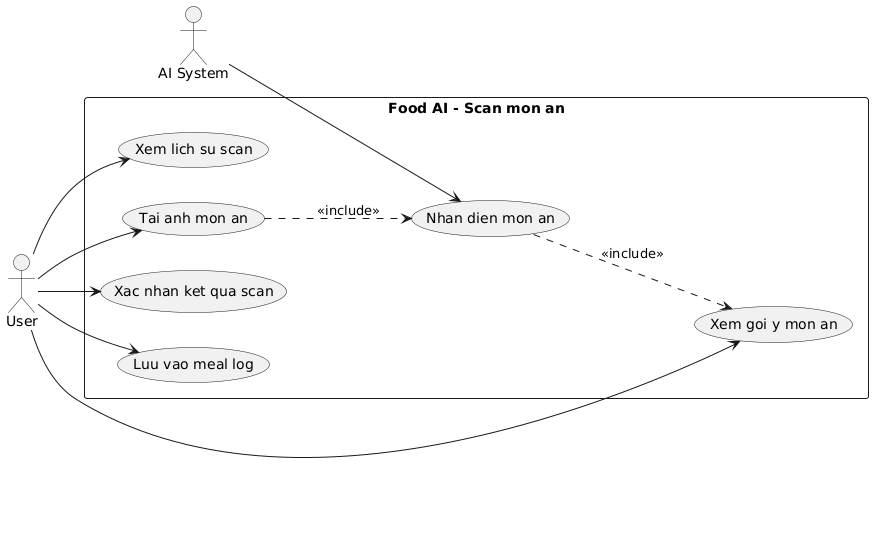

The diagram above was rendered by PlantUML. Its source (embedded in the PNG):
@startuml
left to right direction
actor User
actor "AI System" as AI
rectangle "Food AI - Scan mon an" {
  usecase "Tai anh mon an" as UC1
  usecase "Nhan dien mon an" as UC2
  usecase "Xem goi y mon an" as UC3
  usecase "Xac nhan ket qua scan" as UC4
  usecase "Luu vao meal log" as UC5
  usecase "Xem lich su scan" as UC6
}
User --> UC1
User --> UC3
User --> UC4
User --> UC5
User --> UC6
AI --> UC2
UC1 ..> UC2 : <<include>>
UC2 ..> UC3 : <<include>>
@enduml